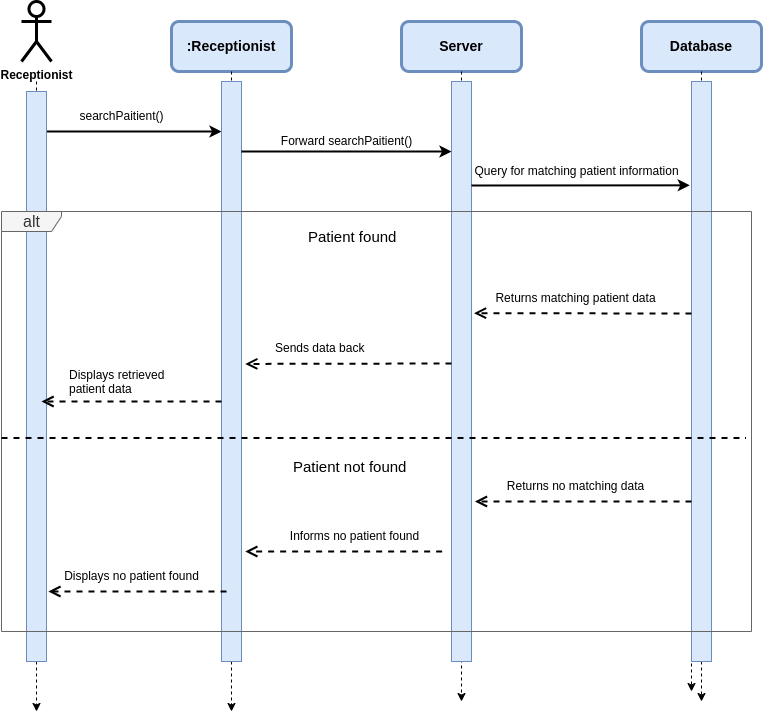

The diagram above was exported from draw.io. Its source (the exported page's mxGraphModel, read from the mxfile embedded in the PNG):
<mxGraphModel dx="1078" dy="765" grid="1" gridSize="10" guides="1" tooltips="1" connect="1" arrows="1" fold="1" page="1" pageScale="1" pageWidth="850" pageHeight="1100" background="#ffffff" math="0" shadow="0">
  <root>
    <mxCell id="0" />
    <mxCell id="1" parent="0" />
    <mxCell id="15" style="edgeStyle=none;html=1;dashed=1;strokeWidth=1;exitX=0.5;exitY=1;exitDx=0;exitDy=0;startArrow=none;" parent="1" edge="1">
      <mxGeometry relative="1" as="geometry">
        <mxPoint x="740" y="720" as="targetPoint" />
        <Array as="points">
          <mxPoint x="740" y="720" />
        </Array>
        <mxPoint x="740" y="680" as="sourcePoint" />
      </mxGeometry>
    </mxCell>
    <mxCell id="79" value="&lt;b&gt;Receptionist&lt;br&gt;&lt;/b&gt;" style="shape=umlActor;verticalLabelPosition=bottom;verticalAlign=top;html=1;outlineConnect=0;strokeWidth=3;rounded=1;" parent="1" vertex="1">
      <mxGeometry x="70" y="30" width="30" height="60" as="geometry" />
    </mxCell>
    <mxCell id="80" style="edgeStyle=none;html=1;dashed=1;strokeWidth=1;startArrow=none;" parent="1" source="98" edge="1">
      <mxGeometry relative="1" as="geometry">
        <mxPoint x="85" y="740" as="targetPoint" />
        <Array as="points">
          <mxPoint x="85" y="160" />
        </Array>
        <mxPoint x="85" y="110" as="sourcePoint" />
      </mxGeometry>
    </mxCell>
    <mxCell id="81" value="" style="endArrow=classic;html=1;strokeWidth=2;" parent="1" edge="1">
      <mxGeometry relative="1" as="geometry">
        <mxPoint x="90" y="160" as="sourcePoint" />
        <mxPoint x="270" y="160" as="targetPoint" />
      </mxGeometry>
    </mxCell>
    <mxCell id="82" value="searchPaitient()" style="text;html=1;align=center;verticalAlign=middle;resizable=0;points=[];autosize=1;strokeColor=none;fillColor=none;" parent="1" vertex="1">
      <mxGeometry x="115" y="130" width="110" height="30" as="geometry" />
    </mxCell>
    <mxCell id="83" value="&lt;span style=&quot;font-size: 14px;&quot;&gt;&lt;b&gt;:Receptionist&lt;/b&gt;&lt;/span&gt;" style="rounded=1;whiteSpace=wrap;html=1;strokeWidth=3;fillColor=#dae8fc;strokeColor=#6c8ebf;" parent="1" vertex="1">
      <mxGeometry x="220" y="50" width="120" height="50" as="geometry" />
    </mxCell>
    <mxCell id="84" style="edgeStyle=none;html=1;exitX=0.5;exitY=1;exitDx=0;exitDy=0;dashed=1;strokeWidth=1;startArrow=none;" parent="1" source="89" edge="1">
      <mxGeometry relative="1" as="geometry">
        <mxPoint x="280" y="740" as="targetPoint" />
        <Array as="points" />
        <mxPoint x="95" y="70" as="sourcePoint" />
      </mxGeometry>
    </mxCell>
    <mxCell id="85" value="&lt;span style=&quot;font-size: 14px;&quot;&gt;&lt;b&gt;Server&lt;/b&gt;&lt;/span&gt;" style="rounded=1;whiteSpace=wrap;html=1;strokeWidth=3;fillColor=#dae8fc;strokeColor=#6c8ebf;" parent="1" vertex="1">
      <mxGeometry x="450" y="50" width="120" height="50" as="geometry" />
    </mxCell>
    <mxCell id="86" style="edgeStyle=none;html=1;dashed=1;strokeWidth=1;" parent="1" source="85" edge="1">
      <mxGeometry relative="1" as="geometry">
        <mxPoint x="510" y="730" as="targetPoint" />
        <Array as="points" />
        <mxPoint x="490" y="110" as="sourcePoint" />
      </mxGeometry>
    </mxCell>
    <mxCell id="87" value="" style="html=1;points=[];perimeter=orthogonalPerimeter;fontSize=13;fillColor=#dae8fc;strokeColor=#6c8ebf;" parent="1" vertex="1">
      <mxGeometry x="500" y="110" width="20" height="580" as="geometry" />
    </mxCell>
    <mxCell id="88" value="" style="edgeStyle=none;html=1;exitX=0.5;exitY=1;exitDx=0;exitDy=0;dashed=1;strokeWidth=1;endArrow=none;" parent="1" source="83" target="89" edge="1">
      <mxGeometry relative="1" as="geometry">
        <mxPoint x="280" y="580" as="targetPoint" />
        <Array as="points" />
        <mxPoint x="280" y="100" as="sourcePoint" />
      </mxGeometry>
    </mxCell>
    <mxCell id="89" value="" style="html=1;points=[];perimeter=orthogonalPerimeter;fontSize=13;fillColor=#dae8fc;strokeColor=#6c8ebf;" parent="1" vertex="1">
      <mxGeometry x="270" y="110" width="20" height="580" as="geometry" />
    </mxCell>
    <mxCell id="90" value="" style="endArrow=classic;html=1;strokeWidth=2;" parent="1" edge="1">
      <mxGeometry relative="1" as="geometry">
        <mxPoint x="290" y="180" as="sourcePoint" />
        <mxPoint x="500" y="180" as="targetPoint" />
        <Array as="points">
          <mxPoint x="390" y="180" />
        </Array>
      </mxGeometry>
    </mxCell>
    <mxCell id="91" value="Forward searchPaitient()" style="text;html=1;align=center;verticalAlign=middle;resizable=0;points=[];autosize=1;strokeColor=none;fillColor=none;" parent="1" vertex="1">
      <mxGeometry x="320" y="155" width="150" height="30" as="geometry" />
    </mxCell>
    <mxCell id="92" value="&lt;span style=&quot;font-size: 14px;&quot;&gt;&lt;b&gt;Database&lt;/b&gt;&lt;/span&gt;" style="rounded=1;whiteSpace=wrap;html=1;strokeWidth=3;fillColor=#dae8fc;strokeColor=#6c8ebf;" parent="1" vertex="1">
      <mxGeometry x="690" y="50" width="120" height="50" as="geometry" />
    </mxCell>
    <mxCell id="93" value="" style="endArrow=classic;html=1;strokeWidth=2;entryX=-0.089;entryY=0.179;entryDx=0;entryDy=0;entryPerimeter=0;" parent="1" target="96" edge="1">
      <mxGeometry relative="1" as="geometry">
        <mxPoint x="520" y="214" as="sourcePoint" />
        <mxPoint x="729.16" y="210.00000000000003" as="targetPoint" />
      </mxGeometry>
    </mxCell>
    <mxCell id="94" style="edgeStyle=none;html=1;dashed=1;strokeWidth=1;exitX=0.5;exitY=1;exitDx=0;exitDy=0;startArrow=none;" parent="1" source="96" edge="1">
      <mxGeometry relative="1" as="geometry">
        <mxPoint x="750" y="730" as="targetPoint" />
        <Array as="points">
          <mxPoint x="750" y="730" />
        </Array>
        <mxPoint x="520" y="110" as="sourcePoint" />
      </mxGeometry>
    </mxCell>
    <mxCell id="95" value="" style="edgeStyle=none;html=1;dashed=1;strokeWidth=1;exitX=0.5;exitY=1;exitDx=0;exitDy=0;endArrow=none;" parent="1" source="92" target="96" edge="1">
      <mxGeometry relative="1" as="geometry">
        <mxPoint x="750" y="730" as="targetPoint" />
        <Array as="points" />
        <mxPoint x="750" y="100" as="sourcePoint" />
      </mxGeometry>
    </mxCell>
    <mxCell id="96" value="" style="html=1;points=[];perimeter=orthogonalPerimeter;fontSize=13;fillColor=#dae8fc;strokeColor=#6c8ebf;" parent="1" vertex="1">
      <mxGeometry x="740" y="110" width="20" height="580" as="geometry" />
    </mxCell>
    <mxCell id="97" value="" style="edgeStyle=none;html=1;dashed=1;strokeWidth=1;startArrow=none;endArrow=none;" parent="1" target="98" edge="1">
      <mxGeometry relative="1" as="geometry">
        <mxPoint x="85" y="730" as="targetPoint" />
        <Array as="points" />
        <mxPoint x="85" y="110" as="sourcePoint" />
      </mxGeometry>
    </mxCell>
    <mxCell id="98" value="" style="html=1;points=[];perimeter=orthogonalPerimeter;fontSize=13;fillColor=#dae8fc;strokeColor=#6c8ebf;" parent="1" vertex="1">
      <mxGeometry x="75" y="120" width="20" height="570" as="geometry" />
    </mxCell>
    <mxCell id="99" value="Query for matching patient information" style="text;html=1;align=center;verticalAlign=middle;resizable=0;points=[];autosize=1;strokeColor=none;fillColor=none;" parent="1" vertex="1">
      <mxGeometry x="510" y="185" width="230" height="30" as="geometry" />
    </mxCell>
    <mxCell id="100" value="&lt;font style=&quot;font-size: 16px;&quot;&gt;alt&lt;/font&gt;" style="shape=umlFrame;tabWidth=110;tabHeight=30;tabPosition=left;html=1;boundedLbl=1;labelInHeader=1;width=60;height=20;rounded=0;shadow=0;glass=0;sketch=0;fontSize=15;fillColor=#f5f5f5;fontColor=#333333;strokeColor=#666666;" parent="1" vertex="1">
      <mxGeometry x="50" y="240" width="750" height="420" as="geometry" />
    </mxCell>
    <mxCell id="101" value="Patient found" style="text;rounded=0;shadow=0;glass=0;sketch=0;fontSize=15;" parent="100" vertex="1">
      <mxGeometry width="100" height="20" relative="1" as="geometry">
        <mxPoint x="305" y="10" as="offset" />
      </mxGeometry>
    </mxCell>
    <mxCell id="102" value="" style="line;strokeWidth=2;dashed=1;labelPosition=center;verticalLabelPosition=bottom;align=left;verticalAlign=top;spacingLeft=20;spacingTop=15;rounded=0;shadow=0;glass=0;sketch=0;fontSize=16;" parent="100" vertex="1">
      <mxGeometry x="0.001313293448125639" y="218.07891875356876" width="744.4444444444443" height="16.800000000000004" as="geometry" />
    </mxCell>
    <mxCell id="103" value="Patient not found" style="text;rounded=0;shadow=0;glass=0;sketch=0;fontSize=15;" parent="100" vertex="1">
      <mxGeometry width="100" height="60" relative="1" as="geometry">
        <mxPoint x="290" y="240" as="offset" />
      </mxGeometry>
    </mxCell>
    <mxCell id="104" value="Returns matching patient data" style="text;html=1;align=center;verticalAlign=middle;resizable=0;points=[];autosize=1;strokeColor=none;fillColor=none;" parent="100" vertex="1">
      <mxGeometry x="483.7508522727272" y="71.70439024390245" width="180" height="30" as="geometry" />
    </mxCell>
    <mxCell id="105" value="" style="html=1;verticalAlign=bottom;endArrow=open;dashed=1;endSize=8;strokeWidth=2;fontSize=13;entryX=1.042;entryY=0.315;entryDx=0;entryDy=0;entryPerimeter=0;" parent="100" edge="1">
      <mxGeometry x="0.4222" relative="1" as="geometry">
        <mxPoint x="690" y="102" as="sourcePoint" />
        <mxPoint x="472.5058522727271" y="101.70170731707324" as="targetPoint" />
        <mxPoint as="offset" />
      </mxGeometry>
    </mxCell>
    <mxCell id="106" value="Sends data back" style="text;whiteSpace=wrap;html=1;" parent="100" vertex="1">
      <mxGeometry x="271.8734172077922" y="122.92390243902437" width="233.7662337662337" height="59.99999999999999" as="geometry" />
    </mxCell>
    <mxCell id="107" value="" style="html=1;verticalAlign=bottom;endArrow=open;dashed=1;endSize=8;strokeWidth=2;fontSize=13;entryX=1.042;entryY=0.315;entryDx=0;entryDy=0;entryPerimeter=0;" parent="100" edge="1">
      <mxGeometry x="0.4222" relative="1" as="geometry">
        <mxPoint x="450" y="152" as="sourcePoint" />
        <mxPoint x="243.75085227272717" y="152.42853658536586" as="targetPoint" />
        <mxPoint as="offset" />
      </mxGeometry>
    </mxCell>
    <mxCell id="108" value="" style="html=1;verticalAlign=bottom;endArrow=open;dashed=1;endSize=8;strokeWidth=2;fontSize=13;" parent="100" edge="1">
      <mxGeometry x="0.4222" relative="1" as="geometry">
        <mxPoint x="220" y="190" as="sourcePoint" />
        <mxPoint x="40" y="190" as="targetPoint" />
        <mxPoint as="offset" />
      </mxGeometry>
    </mxCell>
    <mxCell id="109" value="Displays retrieved&lt;br&gt;patient data" style="text;whiteSpace=wrap;html=1;" parent="100" vertex="1">
      <mxGeometry x="65.62341720779219" y="149.99951219512192" width="233.7662337662337" height="59.99999999999999" as="geometry" />
    </mxCell>
    <mxCell id="110" value="" style="html=1;verticalAlign=bottom;endArrow=open;dashed=1;endSize=8;strokeWidth=2;fontSize=13;entryX=1.042;entryY=0.315;entryDx=0;entryDy=0;entryPerimeter=0;" parent="100" edge="1">
      <mxGeometry x="0.4222" relative="1" as="geometry">
        <mxPoint x="690" y="290" as="sourcePoint" />
        <mxPoint x="473.43585227272706" y="290.0017073170732" as="targetPoint" />
        <mxPoint as="offset" />
        <Array as="points" />
      </mxGeometry>
    </mxCell>
    <mxCell id="111" value="Returns no matching data" style="text;html=1;align=center;verticalAlign=middle;resizable=0;points=[];autosize=1;strokeColor=none;fillColor=none;" parent="100" vertex="1">
      <mxGeometry x="493.7483522727272" y="260.00439024390244" width="160" height="30" as="geometry" />
    </mxCell>
    <mxCell id="112" value="" style="html=1;verticalAlign=bottom;endArrow=open;dashed=1;endSize=8;strokeWidth=2;fontSize=13;" parent="100" edge="1">
      <mxGeometry x="0.4222" relative="1" as="geometry">
        <mxPoint x="440.625" y="340.0090243902439" as="sourcePoint" />
        <mxPoint x="243.75" y="340" as="targetPoint" />
        <mxPoint as="offset" />
        <Array as="points" />
      </mxGeometry>
    </mxCell>
    <mxCell id="113" value="Informs no patient found" style="text;html=1;align=center;verticalAlign=middle;resizable=0;points=[];autosize=1;strokeColor=none;fillColor=none;" parent="100" vertex="1">
      <mxGeometry x="277.8133522727272" y="310.00439024390244" width="150" height="30" as="geometry" />
    </mxCell>
    <mxCell id="114" value="" style="html=1;verticalAlign=bottom;endArrow=open;dashed=1;endSize=8;strokeWidth=2;fontSize=13;" parent="100" edge="1">
      <mxGeometry x="0.4222" relative="1" as="geometry">
        <mxPoint x="225" y="380" as="sourcePoint" />
        <mxPoint x="46.875" y="380" as="targetPoint" />
        <mxPoint as="offset" />
        <Array as="points" />
      </mxGeometry>
    </mxCell>
    <mxCell id="115" value="Displays no patient found" style="text;html=1;align=center;verticalAlign=middle;resizable=0;points=[];autosize=1;strokeColor=none;fillColor=none;" parent="100" vertex="1">
      <mxGeometry x="49.99585227272718" y="350.00439024390244" width="160" height="30" as="geometry" />
    </mxCell>
  </root>
</mxGraphModel>